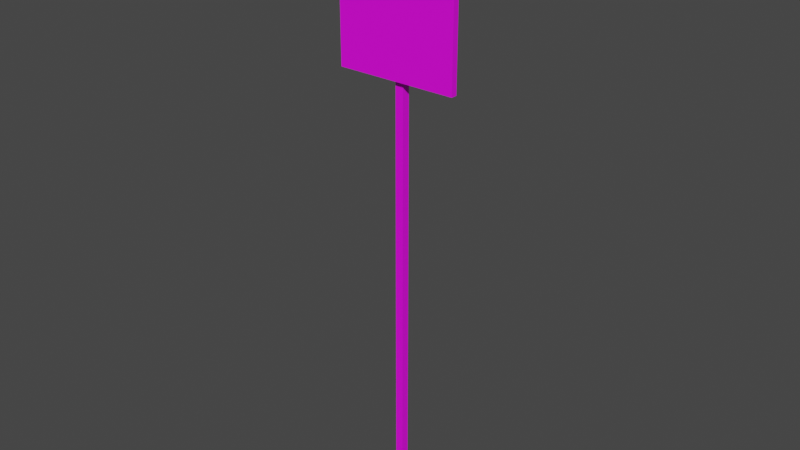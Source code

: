 # Source: Sign01.blend  (saved by Blender 4.2.66; exported with 4.5.12 LTS)
import bpy
from mathutils import Matrix  # noqa: F401  (used for matrix-valued properties, if any)

bpy.ops.wm.read_factory_settings(use_empty=True)
scene = bpy.context.scene
scene.name = 'Scene'

# ---- collections
col_collection = bpy.data.collections.new('Collection'); scene.collection.children.link(col_collection)

# ---- images (referenced by path relative to the original .blend; pixels are not part of the script)
import os
ASSET_DIR = os.environ.get("B2B_ASSET_DIR", "")  # directory of the original .blend (textures are referenced by path, not embedded)
HERE = os.path.dirname(os.path.abspath(__file__))  # packed textures are extracted next to this script under _unpacked/

def load_image(name, relpath, width, height, colorspace="sRGB"):
    """Load a texture the original file referenced (path relative to the .blend, or extracted next to this script)."""
    p = next((c for c in (os.path.join(HERE, relpath), os.path.join(ASSET_DIR, relpath)) if relpath and os.path.exists(c)), "")
    if p:
        img = bpy.data.images.load(p, check_existing=True)
        img.name = name
    else:  # same state as the original file: an image datablock whose file is absent (Cycles renders it pink)
        img = bpy.data.images.new(name, width, height)
        img.source = "FILE"
        img.filepath = "//" + (relpath or name)
    img.colorspace_settings.name = colorspace
    return img
img_sign02_a_png = load_image('Sign02_a.png', 'Sign02_a.png', 1024, 1024, 'sRGB')
img_sign01_a_png = load_image('Sign01_a.png', 'Sign01_a.png', 1024, 1024, 'sRGB')

# ---- materials (node trees are filled in below, after node groups)
mat_sign02 = bpy.data.materials.new('Sign02')
mat_sign02.alpha_threshold = 0.0
mat_sign02.use_transparent_shadow = False
mat_sign02.roughness = 0.5
mat_sign02.line_color = (0.0, 0.0, 0.0, 1.0)
mat_sign01 = bpy.data.materials.new('Sign01')
mat_sign01.use_transparent_shadow = False

# ---- material node trees
mat_sign02.use_nodes = True; mat_sign02.node_tree.nodes.clear()
_N = mat_sign02.node_tree.nodes; _L = mat_sign02.node_tree.links
n0 = _N.new('ShaderNodeOutputMaterial'); n0.name = 'Material Output'; n0.location = (300, 300)
n1 = _N.new('ShaderNodeBsdfPrincipled'); n1.name = 'Principled BSDF'; n1.location = (10, 300)
n1.distribution = 'GGX'
n1.subsurface_method = 'RANDOM_WALK_SKIN'
n1.inputs[3].default_value = 1.45
n1.inputs[27].default_value = (0.0, 0.0, 0.0, 1.0)
n1.inputs[28].default_value = 1.0
n2 = _N.new('ShaderNodeTexImage'); n2.name = 'Image Texture'; n2.location = (-280, 280)
n2.image = img_sign02_a_png
n2.interpolation = 'Closest'
_L.new(n1.outputs[0], n0.inputs[0])
_L.new(n2.outputs[0], n1.inputs[0])
n0.is_active_output = True
mat_sign01.use_nodes = True; mat_sign01.node_tree.nodes.clear()
_N = mat_sign01.node_tree.nodes; _L = mat_sign01.node_tree.links
n0 = _N.new('ShaderNodeBsdfPrincipled'); n0.name = 'Principled BSDF'; n0.location = (10, 300)
n0.distribution = 'GGX'
n0.subsurface_method = 'RANDOM_WALK_SKIN'
n0.inputs[3].default_value = 1.45
n0.inputs[27].default_value = (0.0, 0.0, 0.0, 1.0)
n0.inputs[28].default_value = 1.0
n1 = _N.new('ShaderNodeOutputMaterial'); n1.name = 'Material Output'; n1.location = (300, 300)
n2 = _N.new('ShaderNodeTexImage'); n2.name = 'Image Texture'; n2.location = (-280, 280)
n2.image = img_sign01_a_png
n2.interpolation = 'Closest'
_L.new(n0.outputs[0], n1.inputs[0])
_L.new(n2.outputs[0], n0.inputs[0])
n1.is_active_output = True

# ---- world
world_world = bpy.data.worlds.new('World'); scene.world = world_world
world_world.use_nodes = True; world_world.node_tree.nodes.clear()
_N = world_world.node_tree.nodes; _L = world_world.node_tree.links
n0 = _N.new('ShaderNodeOutputWorld'); n0.name = 'World Output'; n0.location = (300, 300)
n1 = _N.new('ShaderNodeBackground'); n1.name = 'Background'; n1.location = (10, 300)
n1.inputs[0].default_value = (0.05088, 0.05088, 0.05088, 1.0)
_L.new(n1.outputs[0], n0.inputs[0])
n0.is_active_output = True
world_world.color = (0.05088, 0.05088, 0.05088)
world_world.use_sun_shadow = False
world_world.sun_shadow_jitter_overblur = 0.0

# ---- meshes
me_cube_001 = bpy.data.meshes.new('Cube.001')
me_cube_001.from_pydata([(-0.02, 0.02, 2.85), (-0.02, 0.02, 0.0), (-0.02, -0.02, 2.85), (-0.02, -0.02, 0.0), (0.02, -0.02, 0.0), (0.02, -0.02, 2.85), (0.02, 0.02, 0.0), (0.02, 0.02, 2.85), (0.3, -0.02, 3.0), (0.3, -0.02, 2.186), (0.3, -0.05, 3.0), (0.3, -0.05, 2.186), (-0.3, -0.02, 3.0), (-0.3, -0.02, 2.186), (-0.3, -0.05, 3.0), (-0.3, -0.05, 2.186)], [], [(4, 5, 2, 3), (6, 7, 5, 4), (1, 0, 7, 6), (3, 2, 0, 1), (7, 0, 2, 5), (8, 12, 14, 10), (13, 9, 11, 15), (11, 10, 14, 15), (9, 8, 10, 11), (13, 12, 8, 9), (15, 14, 12, 13)])
me_cube_001.polygons.foreach_set('material_index', [1, 1, 1, 1, 1, 1, 1, 1, 1, 1, 1])
_uv = me_cube_001.uv_layers.new(name='UVMap')
_uv.uv.foreach_set('vector', [0.5417, 0.0, 0.5417, 0.9062, 0.5833, 0.9062, 0.5833, 0.0, 0.5417, 0.0, 0.5417, 0.9062, 0.5833, 0.9062, 0.5833, 0.0, 0.5833, 0.0, 0.5833, 0.9062, 0.5417, 0.9062, 0.5417, 0.0, 0.5417, 0.0, 0.5417, 0.9062, 0.5833, 0.9062, 0.5833, 0.0, 0.5417, 0.9062, 0.5833, 0.9062, 0.5833, 0.875, 0.5417, 0.875, 0.625, 0.0, 0.625, 0.6562, 0.6042, 0.6562, 0.6042, 0.0, 0.6042, 0.6562, 0.6042, 0.0, 0.625, 0.0, 0.625, 0.6562, 0.5417, 0.0, 0.5417, 0.5, 0.0, 0.5, 0.0, 0.0, 0.625, 0.0, 0.625, 0.8125, 0.6042, 0.8125, 0.6042, 0.0, 0.2917, 0.5, 0.2917, 1.0, 0.8333, 1.0, 0.8333, 0.5, 0.625, 0.0, 0.625, 0.8125, 0.6042, 0.8125, 0.6042, 0.0])
me_cube_001.materials.append(mat_sign02)
me_cube_001.materials.append(mat_sign01)
me_cube_001.use_mirror_vertex_groups = False
me_cube_001.update()

# ---- objects
ob_sign01 = bpy.data.objects.new('Sign01', me_cube_001)

# ---- transforms, parenting, visibility, modifiers, constraints
ob_sign01.location = (0.0, 0.0, 0.0)
ob_sign01.lock_rotations_4d = False
ob_sign01.empty_display_type = 'ARROWS'
ob_sign01.lineart.crease_threshold = 0.0

# ---- collection membership
col_collection.objects.link(ob_sign01)

# ---- scene / render settings (as saved in the file)
scene.frame_start = 1; scene.frame_end = 250; scene.frame_set(1)
scene.render.engine = 'BLENDER_EEVEE_NEXT'
scene.cycles.sampling_pattern = 'TABULATED_SOBOL'
scene.view_settings.view_transform = 'Filmic'
bpy.context.view_layer.update()

# ---- added for rendering (the .blend has no active camera and no usable light): camera, sun
cam_auto = bpy.data.cameras.new('AutoCamera')
cam_auto.lens = 50.0
cam_auto.sensor_width = 36.0
cam_auto.clip_end = 1000.0
ob_auto_camera = bpy.data.objects.new('AutoCamera', cam_auto)
scene.collection.objects.link(ob_auto_camera)
ob_auto_camera.location = (2.83138, -3.41266, 3.76511)
ob_auto_camera.rotation_euler = (1.09748, -7.21219e-08, 0.694738)
scene.camera = ob_auto_camera
light_auto_sun = bpy.data.lights.new('AutoSun', 'SUN')
light_auto_sun.energy = 3.0
light_auto_sun.angle = 0.0523599
ob_auto_sun = bpy.data.objects.new('AutoSun', light_auto_sun)
scene.collection.objects.link(ob_auto_sun)
ob_auto_sun.rotation_euler = (0.872665, 0.174533, 0.523599)
bpy.context.view_layer.update()
